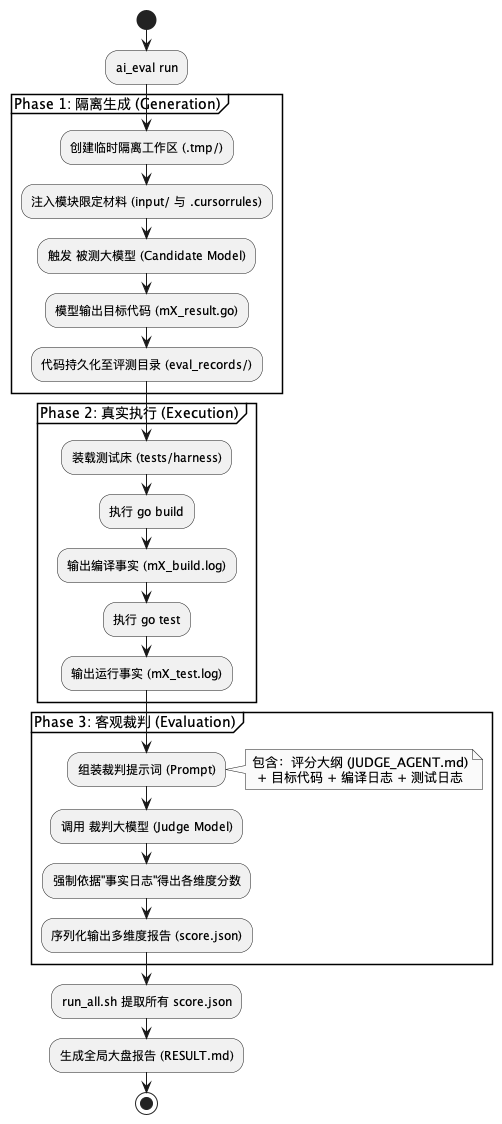

The diagram above was rendered by PlantUML. Its source (embedded in the PNG):
@startuml
skinparam defaultTextAlignment center
skinparam monochrome true

start
:ai_eval run;

partition "Phase 1: 隔离生成 (Generation)" {
  :创建临时隔离工作区 (.tmp/);
  :注入模块限定材料 (input/ 与 .cursorrules);
  :触发 被测大模型 (Candidate Model);
  :模型输出目标代码 (mX_result.go);
  :代码持久化至评测目录 (eval_records/);
}

partition "Phase 2: 真实执行 (Execution)" {
  :装载测试床 (tests/harness);
  :执行 go build;
  :输出编译事实 (mX_build.log);
  :执行 go test;
  :输出运行事实 (mX_test.log);
}

partition "Phase 3: 客观裁判 (Evaluation)" {
  :组装裁判提示词 (Prompt);
  note right
    包含：评分大纲 (JUDGE_AGENT.md)
    + 目标代码 + 编译日志 + 测试日志
  end note
  :调用 裁判大模型 (Judge Model);
  :强制依据"事实日志"得出各维度分数;
  :序列化输出多维度报告 (score.json);
}

:run_all.sh 提取所有 score.json;
:生成全局大盘报告 (RESULT.md);
stop
@enduml